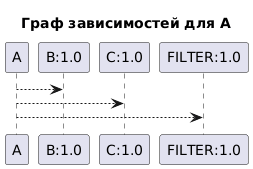

The diagram above was rendered by PlantUML. Its source (embedded in the PNG):
@startuml
title Граф зависимостей для A
"A" --> "B:1.0"
"A" --> "C:1.0"
"A" --> "FILTER:1.0"
@enduml